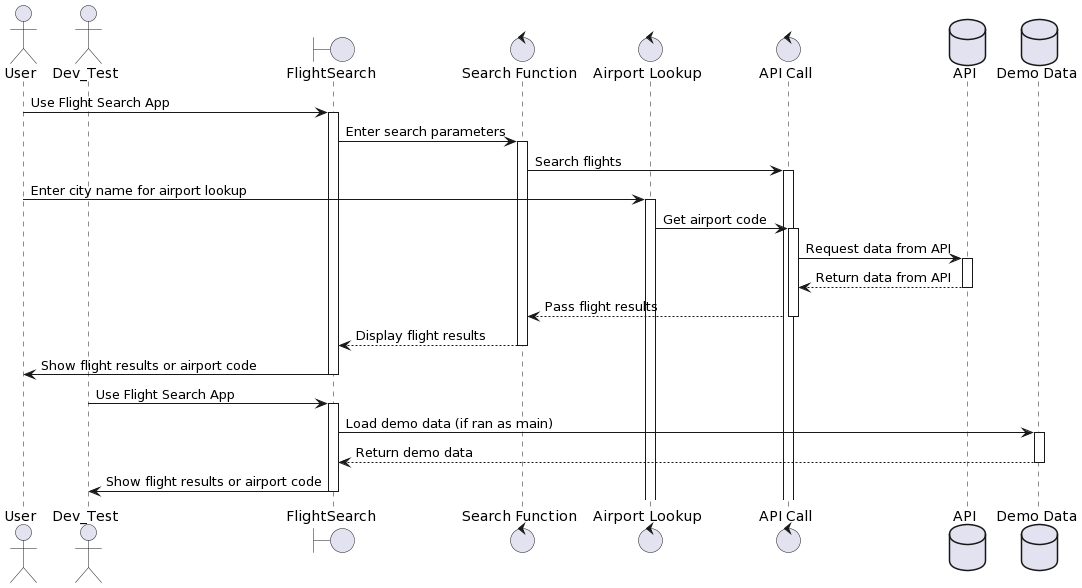

The diagram above was rendered by PlantUML. Its source (embedded in the PNG):
@startuml
actor User
actor Dev_Test
boundary "FlightSearch" as flightsearch
control "Search Function" as search_func
control "Airport Lookup" as airport_lookup
control "API Call" as api_call
database "API" as api
database "Demo Data" as demo_data

User -> flightsearch: Use Flight Search App
activate flightsearch

flightsearch -> search_func: Enter search parameters
activate search_func

search_func -> api_call: Search flights
activate api_call

User -> airport_lookup: Enter city name for airport lookup
activate airport_lookup

airport_lookup -> api_call: Get airport code
activate api_call

api_call -> api: Request data from API
activate api

api --> api_call: Return data from API
deactivate api

api_call --> search_func: Pass flight results
deactivate api_call

search_func --> flightsearch: Display flight results
deactivate search_func

flightsearch -> User: Show flight results or airport code
deactivate flightsearch

Dev_Test -> flightsearch: Use Flight Search App
activate flightsearch

flightsearch -> demo_data: Load demo data (if ran as main)
activate demo_data

demo_data --> flightsearch: Return demo data
deactivate demo_data

flightsearch -> Dev_Test: Show flight results or airport code
deactivate flightsearch
@enduml